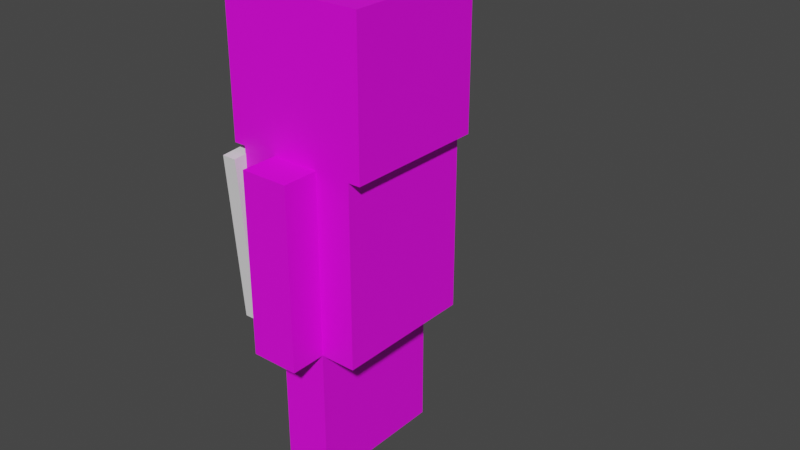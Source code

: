 # Source: Player_0.blend  (saved by Blender 3.5.10; exported with 4.5.12 LTS)
import bpy
from mathutils import Matrix  # noqa: F401  (used for matrix-valued properties, if any)

bpy.ops.wm.read_factory_settings(use_empty=True)
scene = bpy.context.scene
scene.name = 'Scene'

# ---- collections
col_collection = bpy.data.collections.new('Collection'); scene.collection.children.link(col_collection)

# ---- images (referenced by path relative to the original .blend; pixels are not part of the script)
import os
ASSET_DIR = os.environ.get("B2B_ASSET_DIR", "")  # directory of the original .blend (textures are referenced by path, not embedded)
HERE = os.path.dirname(os.path.abspath(__file__))  # packed textures are extracted next to this script under _unpacked/

def load_image(name, relpath, width, height, colorspace="sRGB"):
    """Load a texture the original file referenced (path relative to the .blend, or extracted next to this script)."""
    p = next((c for c in (os.path.join(HERE, relpath), os.path.join(ASSET_DIR, relpath)) if relpath and os.path.exists(c)), "")
    if p:
        img = bpy.data.images.load(p, check_existing=True)
        img.name = name
    else:  # same state as the original file: an image datablock whose file is absent (Cycles renders it pink)
        img = bpy.data.images.new(name, width, height)
        img.source = "FILE"
        img.filepath = "//" + (relpath or name)
    img.colorspace_settings.name = colorspace
    return img
img_player_0_png = load_image('Player_0.png', 'Player_0.png', 1024, 1024, 'sRGB')

# ---- materials (node trees are filled in below, after node groups)
mat_material = bpy.data.materials.new('Material')
mat_material.alpha_threshold = 0.0
mat_material.use_transparent_shadow = False
mat_material.roughness = 0.5
mat_material.line_color = (0.0, 0.0, 0.0, 1.0)

# ---- material node trees
mat_material.use_nodes = True; mat_material.node_tree.nodes.clear()
_N = mat_material.node_tree.nodes; _L = mat_material.node_tree.links
n0 = _N.new('ShaderNodeOutputMaterial'); n0.name = 'Material Output'; n0.location = (300, 300)
n1 = _N.new('ShaderNodeBsdfPrincipled'); n1.name = 'Principled BSDF'; n1.location = (10, 300)
n1.distribution = 'GGX'
n1.subsurface_method = 'RANDOM_WALK_SKIN'
n1.inputs[3].default_value = 1.45
n1.inputs[27].default_value = (0.0, 0.0, 0.0, 1.0)
n1.inputs[28].default_value = 1.0
n2 = _N.new('ShaderNodeTexImage'); n2.name = 'Image Texture'; n2.location = (-368, 118)
n2.image = img_player_0_png
n2.interpolation = 'Closest'
_L.new(n1.outputs[0], n0.inputs[0])
_L.new(n2.outputs[0], n1.inputs[0])
n0.is_active_output = True

# ---- world
world_world = bpy.data.worlds.new('World'); scene.world = world_world
world_world.use_nodes = True; world_world.node_tree.nodes.clear()
_N = world_world.node_tree.nodes; _L = world_world.node_tree.links
n0 = _N.new('ShaderNodeOutputWorld'); n0.name = 'World Output'; n0.location = (300, 300)
n1 = _N.new('ShaderNodeBackground'); n1.name = 'Background'; n1.location = (10, 300)
n1.inputs[0].default_value = (0.05088, 0.05088, 0.05088, 1.0)
_L.new(n1.outputs[0], n0.inputs[0])
n0.is_active_output = True
world_world.color = (0.05088, 0.05088, 0.05088)
world_world.use_sun_shadow = False
world_world.sun_shadow_jitter_overblur = 0.0

# ---- meshes
me_cube = bpy.data.meshes.new('Cube')
me_cube.from_pydata([(0.1667, 0.5, 2.25), (-0.1667, 0.5, 2.25), (-0.1667, -0.5, 2.25), (0.1667, -0.5, 2.25), (0.1667, 0.5, 2.0), (-0.1667, 0.5, 2.0), (-0.1667, -0.5, 2.0), (0.1667, -0.5, 2.0), (0.4167, 0.5, 2.25), (0.4167, -0.5, 2.25), (0.4167, 0.5, 2.0), (0.4167, -0.5, 2.0), (-0.4167, 0.5, 2.25), (-0.4167, -0.5, 2.25), (-0.4167, 0.5, 2.0), (-0.4167, -0.5, 2.0), (0.1667, 0.5, 1.0), (-0.1667, 0.5, 1.0), (-0.1667, -0.5, 1.0), (0.1667, -0.5, 1.0), (0.4167, 0.5, 1.0), (0.4167, -0.5, 1.0), (-0.4167, 0.5, 1.0), (-0.4167, -0.5, 1.0), (-0.1667, 0.0, 2.25), (0.1667, 0.0, 2.25), (0.4167, 0.0, 2.25), (0.4167, 0.0, 2.0), (-0.4167, 0.0, 2.25), (-0.4167, 0.0, 2.0), (-0.1667, 0.0, 1.0), (0.1667, 0.0, 1.0), (0.4167, 0.0, 1.0), (-0.4167, 0.0, 1.0), (0.1667, 0.0, 1.0), (-0.1667, 0.0, 1.0), (-0.1667, -0.1, 2.25), (0.1667, -0.1, 2.25), (0.4167, -0.1, 2.25), (0.4167, -0.1, 2.0), (-0.4167, -0.1, 2.25), (-0.4167, -0.1, 2.0), (-0.1667, -0.1, 1.0), (0.1667, -0.1, 1.0), (0.4167, -0.1, 1.0), (-0.4167, -0.1, 1.0), (-0.1667, 0.1, 2.25), (0.1667, 0.1, 2.25), (0.4167, 0.1, 2.25), (0.4167, 0.1, 2.0), (-0.4167, 0.1, 2.25), (-0.4167, 0.1, 2.0), (-0.1667, 0.1, 1.0), (0.1667, 0.1, 1.0), (0.4167, 0.1, 1.0), (-0.4167, 0.1, 1.0), (0.1667, -0.5, 1.0), (-0.1667, -0.5, 1.0), (0.1667, 0.5, 2.25), (-0.1667, 0.5, 2.25), (-0.1667, -0.5, 2.25), (0.1667, -0.5, 2.25), (0.1667, 0.5, 2.0), (-0.1667, 0.5, 2.0), (-0.1667, -0.5, 2.0), (0.1667, -0.5, 2.0), (-0.1667, -0.75, 2.25), (0.1667, -0.75, 2.25), (-0.1667, -0.75, 2.0), (0.1667, -0.75, 2.0), (0.1667, 0.75, 2.25), (-0.1667, 0.75, 2.25), (0.1667, 0.75, 2.0), (-0.1667, 0.75, 2.0), (0.1667, 0.5, 1.0), (-0.1667, 0.5, 1.0), (-0.1667, -0.5, 1.0), (0.1667, -0.5, 1.0), (-0.1667, -0.75, 1.0), (0.1667, -0.75, 1.0), (0.1667, 0.75, 1.0), (-0.1667, 0.75, 1.0), (-0.5, -0.5, 2.25), (-0.5, -0.5, 3.25), (-0.5, 0.5, 2.25), (-0.5, 0.5, 3.25), (0.5, -0.5, 2.25), (0.5, -0.5, 3.25), (0.5, 0.5, 2.25), (0.5, 0.5, 3.25), (0.1667, 0.5, 2.25), (-0.1667, 0.5, 2.25), (-0.1667, 0.5, 3.25), (0.1667, 0.5, 3.25), (-0.1667, -0.5, 2.25), (0.1667, -0.5, 2.25), (0.1667, -0.5, 3.25), (-0.1667, -0.5, 3.25), (-0.5, 0.0, 2.25), (-0.5, 0.0, 3.25), (0.5, 0.0, 2.25), (0.5, 0.0, 3.25), (0.1667, 0.0, 3.25), (-0.1667, 0.0, 3.25), (-0.1667, 0.0, 2.25), (0.1667, 0.0, 2.25), (-0.5, -0.1, 2.25), (0.5, -0.1, 3.25), (0.1667, -0.1, 3.25), (-0.1667, -0.1, 3.25), (-0.1667, -0.1, 2.25), (0.1667, -0.1, 2.25), (-0.5, -0.1, 3.25), (0.5, -0.1, 2.25), (-0.5, 0.1, 3.25), (0.5, 0.1, 2.25), (-0.5, 0.1, 2.25), (0.5, 0.1, 3.25), (0.1667, 0.1, 3.25), (-0.1667, 0.1, 3.25), (-0.1667, 0.1, 2.25), (0.1667, 0.1, 2.25), (-0.1667, 0.5, 3.5), (-0.1667, -0.5, 3.5), (-0.1667, -0.1, 3.5), (-0.1667, 0.1, 3.5), (0.1667, 0.5, 1.0), (-0.1667, 0.5, 1.0), (-0.1667, 0.0, 1.0), (0.1667, 0.0, 1.0), (0.1667, 0.5, 0.0), (-0.1667, 0.5, 0.0), (-0.1667, 0.0, 0.0), (0.1667, 0.0, 0.0), (-0.1667, 0.1, 1.0), (0.1667, 0.1, 1.0), (-0.1667, 0.1, 0.0), (0.1667, 0.1, 0.0), (-0.1667, -0.5, 0.0), (0.1667, -0.5, 0.0), (-0.1667, 0.0, 0.0), (0.1667, 0.0, 0.0), (-0.1667, 0.0, 0.0), (0.1667, 0.0, 0.0), (-0.1667, -0.1, 1.0), (0.1667, -0.1, 1.0), (-0.1667, -0.1, 0.0), (0.1667, -0.1, 0.0)], [], [(4, 0, 8, 10), (46, 1, 12, 50), (14, 5, 17, 22), (38, 9, 11, 39), (39, 11, 21, 44), (37, 3, 9, 38), (3, 7, 11, 9), (50, 12, 14, 51), (6, 2, 13, 15), (6, 15, 23, 18), (1, 5, 14, 12), (53, 16, 20, 54), (42, 18, 23, 45), (4, 10, 20, 16), (51, 14, 22, 55), (11, 7, 19, 21), (41, 29, 33, 45), (52, 30, 33, 55), (43, 31, 32, 44), (140, 141, 147, 146), (40, 28, 29, 41), (47, 25, 26, 48), (49, 27, 32, 54), (48, 26, 27, 49), (36, 24, 28, 40), (34, 145, 147, 141), (34, 35, 142, 143), (56, 57, 138, 139), (19, 7, 6, 18), (7, 3, 2, 6), (17, 5, 4, 16), (5, 1, 0, 4), (2, 36, 40, 13), (13, 40, 41, 15), (19, 43, 44, 21), (15, 41, 45, 23), (30, 42, 45, 33), (25, 37, 38, 26), (27, 39, 44, 32), (26, 38, 39, 27), (145, 56, 139, 147), (146, 147, 139, 138), (144, 35, 140, 146), (8, 48, 49, 10), (10, 49, 54, 20), (0, 47, 48, 8), (17, 52, 55, 22), (29, 51, 55, 33), (31, 53, 54, 32), (28, 50, 51, 29), (24, 46, 50, 28), (63, 73, 81, 75), (60, 64, 68, 66), (58, 62, 72, 70), (67, 66, 68, 69), (65, 61, 67, 69), (61, 60, 66, 67), (71, 70, 72, 73), (65, 69, 79, 77), (59, 58, 70, 71), (63, 59, 71, 73), (76, 77, 79, 78), (74, 75, 81, 80), (68, 64, 76, 78), (69, 68, 78, 79), (72, 62, 74, 80), (73, 72, 80, 81), (116, 114, 85, 84), (90, 93, 89, 88), (113, 107, 87, 86), (94, 97, 83, 82), (111, 113, 86, 95), (109, 112, 83, 97), (107, 108, 96, 87), (106, 110, 94, 82), (86, 87, 96, 95), (95, 96, 97, 94), (84, 85, 92, 91), (91, 92, 93, 90), (116, 120, 104, 98), (118, 119, 103, 102), (117, 118, 102, 101), (119, 114, 99, 103), (121, 115, 100, 105), (115, 117, 101, 100), (106, 112, 99, 98), (82, 83, 112, 106), (98, 104, 110, 106), (102, 103, 109, 108), (101, 102, 108, 107), (103, 99, 112, 109), (105, 100, 113, 111), (100, 101, 107, 113), (88, 89, 117, 115), (90, 88, 115, 121), (92, 85, 114, 119), (89, 93, 118, 117), (84, 91, 120, 116), (98, 99, 114, 116), (92, 122, 93), (109, 124, 108), (92, 119, 125, 122), (118, 125, 119), (109, 97, 123, 124), (96, 123, 97), (122, 125, 118, 93), (124, 123, 96, 108), (65, 77, 76, 64), (64, 60, 61, 65), (74, 62, 63, 75), (59, 63, 62, 58), (127, 126, 130, 131), (136, 137, 133, 132), (134, 127, 131, 136), (135, 129, 133, 137), (126, 135, 137, 130), (128, 134, 136, 132), (131, 130, 137, 136), (57, 144, 146, 138), (53, 31, 30, 52), (31, 43, 42, 30), (16, 53, 52, 17), (43, 19, 18, 42), (133, 129, 128, 132), (129, 135, 134, 128), (135, 126, 127, 134), (144, 57, 56, 145), (145, 34, 35, 144), (111, 95, 94, 110), (90, 121, 120, 91), (105, 111, 110, 104), (121, 105, 104, 120)])
_uv = me_cube.uv_layers.new(name='UVMap')
_uv.uv.foreach_set('vector', [0.531, 0.5998, 0.531, 0.6663, 0.4856, 0.6663, 0.4856, 0.5998, 0.484, 0.8184, 0.484, 0.9034, 0.4308, 0.9034, 0.4308, 0.8184, 0.637, 0.5998, 0.5916, 0.5998, 0.5916, 0.3337, 0.637, 0.3337, 0.06679, 0.6712, 0.0002962, 0.6712, 0.0002962, 0.6029, 0.06679, 0.6029, 0.06679, 0.6029, 0.0002962, 0.6029, 0.0002962, 0.3298, 0.06679, 0.3298, 0.486, 0.9034, 0.486, 0.8184, 0.5391, 0.8184, 0.5391, 0.9034, 0.4405, 0.6664, 0.4405, 0.5998, 0.4865, 0.5998, 0.4865, 0.6664, 0.2334, 0.6661, 0.1668, 0.6661, 0.1668, 0.5997, 0.2334, 0.5997, 0.3792, 0.5998, 0.3792, 0.6664, 0.3331, 0.6664, 0.3331, 0.5998, 0.3792, 0.5998, 0.3331, 0.5998, 0.3331, 0.3336, 0.3792, 0.3336, 0.5916, 0.6663, 0.5916, 0.5998, 0.637, 0.5998, 0.637, 0.6663, 0.6102, 0.2433, 0.68, 0.2433, 0.68, 0.2924, 0.6102, 0.2924, 0.5752, 0.1779, 0.5054, 0.1779, 0.5054, 0.1289, 0.5752, 0.1289, 0.531, 0.5998, 0.4856, 0.5998, 0.4856, 0.3337, 0.531, 0.3337, 0.2334, 0.5997, 0.1668, 0.5997, 0.1668, 0.3339, 0.2334, 0.3339, 0.4865, 0.5998, 0.4405, 0.5998, 0.4405, 0.3336, 0.4865, 0.3336, 0.2666, 0.5997, 0.25, 0.5997, 0.25, 0.3339, 0.2666, 0.3339, 0.6102, 0.1779, 0.5927, 0.1779, 0.5927, 0.1289, 0.6102, 0.1289, 0.5752, 0.2433, 0.5927, 0.2433, 0.5927, 0.2924, 0.5752, 0.2924, 0.6257, 0.293, 0.6257, 0.3339, 0.6135, 0.3339, 0.6135, 0.293, 0.2666, 0.6661, 0.25, 0.6661, 0.25, 0.5997, 0.2666, 0.5997, 0.8749, 0.999, 0.8536, 0.999, 0.8536, 0.9459, 0.8749, 0.9459, 0.1, 0.6029, 0.08341, 0.6029, 0.08341, 0.3298, 0.1, 0.3298, 0.1, 0.6712, 0.08341, 0.6712, 0.08341, 0.6029, 0.1, 0.6029, 0.05611, 0.9459, 0.07736, 0.9459, 0.07736, 0.999, 0.05611, 0.999, 0.3794, 0.3332, 0.3542, 0.3332, 0.3542, 0.00114, 0.3794, 0.00114, 0.7672, 0.6666, 0.8357, 0.6666, 0.8357, 0.3354, 0.7672, 0.3354, 0.8973, 0.6662, 0.8346, 0.6662, 0.8346, 0.3361, 0.8973, 0.3361, 0.4405, 0.3336, 0.4405, 0.5998, 0.3792, 0.5998, 0.3792, 0.3336, 0.4405, 0.5998, 0.4405, 0.6664, 0.3792, 0.6664, 0.3792, 0.5998, 0.5916, 0.3337, 0.5916, 0.5998, 0.531, 0.5998, 0.531, 0.3337, 0.5916, 0.5998, 0.5916, 0.6663, 0.531, 0.6663, 0.531, 0.5998, 0.0009972, 0.9439, 0.0009972, 0.8589, 0.05412, 0.8589, 0.05412, 0.9439, 0.3332, 0.6661, 0.2666, 0.6661, 0.2666, 0.5997, 0.3332, 0.5997, 0.5054, 0.2433, 0.5752, 0.2433, 0.5752, 0.2924, 0.5054, 0.2924, 0.3332, 0.5997, 0.2666, 0.5997, 0.2666, 0.3339, 0.3332, 0.3339, 0.5927, 0.1779, 0.5752, 0.1779, 0.5752, 0.1289, 0.5927, 0.1289, 0.8516, 0.999, 0.8304, 0.999, 0.8304, 0.9459, 0.8516, 0.9459, 0.08341, 0.6029, 0.06679, 0.6029, 0.06679, 0.3298, 0.08341, 0.3298, 0.08341, 0.6712, 0.06679, 0.6712, 0.06679, 0.6029, 0.08341, 0.6029, 0.3542, 0.3332, 0.2535, 0.3332, 0.2535, 0.00114, 0.3542, 0.00114, 0.6135, 0.293, 0.6135, 0.3339, 0.5643, 0.3339, 0.5643, 0.293, 0.4044, 0.3322, 0.3793, 0.3322, 0.3793, 0.001835, 0.4044, 0.001835, 0.1665, 0.6712, 0.1, 0.6712, 0.1, 0.6029, 0.1665, 0.6029, 0.1665, 0.6029, 0.1, 0.6029, 0.1, 0.3298, 0.1665, 0.3298, 0.5411, 0.9034, 0.5411, 0.8184, 0.5942, 0.8184, 0.5942, 0.9034, 0.68, 0.1779, 0.6102, 0.1779, 0.6102, 0.1289, 0.68, 0.1289, 0.25, 0.5997, 0.2334, 0.5997, 0.2334, 0.3339, 0.25, 0.3339, 0.5927, 0.2433, 0.6102, 0.2433, 0.6102, 0.2924, 0.5927, 0.2924, 0.25, 0.6661, 0.2334, 0.6661, 0.2334, 0.5997, 0.25, 0.5997, 0.07935, 0.9459, 0.1006, 0.9459, 0.1006, 0.999, 0.07935, 0.999, 0.7333, 0.8798, 0.7333, 0.8383, 0.9989, 0.8383, 0.9989, 0.8798, 0.3338, 0.6731, 0.4, 0.6731, 0.4, 0.711, 0.3338, 0.711, 0.6656, 0.9594, 0.7323, 0.9594, 0.7323, 0.9986, 0.6656, 0.9986, 0.3337, 0.7532, 0.3337, 0.7154, 0.4004, 0.7154, 0.4004, 0.7532, 0.4008, 0.8335, 0.3341, 0.8335, 0.3341, 0.7919, 0.4008, 0.7919, 0.8046, 0.8377, 0.758, 0.8377, 0.758, 0.794, 0.8046, 0.794, 0.6677, 0.9609, 0.6677, 0.9195, 0.7337, 0.9195, 0.7337, 0.9609, 0.4008, 0.8335, 0.4008, 0.7919, 0.6677, 0.7919, 0.6677, 0.8335, 0.8031, 0.7937, 0.8482, 0.7937, 0.8482, 0.8388, 0.8031, 0.8388, 0.7333, 0.8798, 0.6668, 0.8798, 0.6668, 0.8383, 0.7333, 0.8383, 0.7123, 0.7946, 0.7574, 0.7946, 0.7574, 0.8383, 0.7123, 0.8383, 0.6675, 0.7935, 0.7134, 0.7935, 0.7134, 0.8381, 0.6675, 0.8381, 0.4, 0.711, 0.4, 0.6731, 0.6649, 0.6731, 0.6649, 0.711, 0.4004, 0.7532, 0.4004, 0.7154, 0.6673, 0.7154, 0.6673, 0.7532, 0.7323, 0.9986, 0.7323, 0.9594, 0.9989, 0.9594, 0.9989, 0.9986, 0.7337, 0.9609, 0.7337, 0.9195, 0.9975, 0.9195, 0.9975, 0.9609, 0.4001, 0.8339, 0.4001, 0.9999, 0.3337, 0.9999, 0.3337, 0.8339, 0.2239, 0.8332, 0.2239, 0.9998, 0.1683, 0.9998, 0.1683, 0.8332, 0.06725, 0.8338, 0.06725, 0.9988, 0.00125, 0.9988, 0.00125, 0.8338, 0.5567, 0.8346, 0.5567, 1.0, 0.5015, 1.0, 0.5015, 0.8346, 0.2215, 0.7333, 0.1659, 0.7333, 0.1659, 0.6667, 0.2215, 0.6667, 0.06801, 0.7776, 0.06705, 0.8326, 0.001021, 0.8314, 0.001982, 0.7764, 0.06993, 0.6675, 0.06897, 0.7225, 0.002942, 0.7214, 0.003903, 0.6664, 0.3326, 0.7333, 0.2771, 0.7333, 0.2771, 0.6667, 0.3326, 0.6667, 0.667, 0.8346, 0.667, 1.0, 0.6119, 1.0, 0.6119, 0.8346, 0.6119, 0.8346, 0.6119, 1.0, 0.5567, 1.0, 0.5567, 0.8346, 0.335, 0.8332, 0.335, 0.9998, 0.2794, 0.9998, 0.2794, 0.8332, 0.2794, 0.8332, 0.2794, 0.9998, 0.2239, 0.9998, 0.2239, 0.8332, 0.3326, 0.7667, 0.2771, 0.7667, 0.2771, 0.75, 0.3326, 0.75, 0.102, 0.7231, 0.101, 0.7781, 0.08452, 0.7779, 0.08548, 0.7228, 0.1029, 0.6681, 0.102, 0.7231, 0.08548, 0.7228, 0.08644, 0.6678, 0.101, 0.7781, 0.1001, 0.8332, 0.08356, 0.8329, 0.08452, 0.7779, 0.2215, 0.7667, 0.1659, 0.7667, 0.1659, 0.75, 0.2215, 0.75, 0.1003, 0.8338, 0.1003, 0.9988, 0.08375, 0.9988, 0.08375, 0.8338, 0.4333, 0.8339, 0.4333, 0.9999, 0.4167, 0.9999, 0.4167, 0.8339, 0.4997, 0.8339, 0.4997, 0.9999, 0.4333, 0.9999, 0.4333, 0.8339, 0.3326, 0.75, 0.2771, 0.75, 0.2771, 0.7333, 0.3326, 0.7333, 0.08548, 0.7228, 0.08452, 0.7779, 0.06801, 0.7776, 0.06897, 0.7225, 0.08644, 0.6678, 0.08548, 0.7228, 0.06897, 0.7225, 0.06993, 0.6675, 0.08452, 0.7779, 0.08356, 0.8329, 0.06705, 0.8326, 0.06801, 0.7776, 0.2215, 0.75, 0.1659, 0.75, 0.1659, 0.7333, 0.2215, 0.7333, 0.08375, 0.8338, 0.08375, 0.9988, 0.06725, 0.9988, 0.06725, 0.8338, 0.1663, 0.8338, 0.1663, 0.9988, 0.1003, 0.9988, 0.1003, 0.8338, 0.2215, 0.8334, 0.1659, 0.8334, 0.1659, 0.7667, 0.2215, 0.7667, 0.1671, 0.7793, 0.1661, 0.8343, 0.1001, 0.8332, 0.101, 0.7781, 0.169, 0.6692, 0.168, 0.7243, 0.102, 0.7231, 0.1029, 0.6681, 0.3326, 0.8334, 0.2771, 0.8334, 0.2771, 0.7667, 0.3326, 0.7667, 0.4167, 0.8339, 0.4167, 0.9999, 0.4001, 0.9999, 0.4001, 0.8339, 0.7389, 0.6831, 0.7389, 0.7402, 0.8074, 0.6831, 0.7392, 0.7384, 0.7397, 0.7936, 0.8073, 0.7384, 0.8541, 0.7927, 0.9114, 0.7927, 0.9114, 0.8394, 0.8541, 0.8394, 0.7373, 0.6828, 0.6686, 0.7399, 0.6686, 0.6832, 0.8537, 0.7479, 0.9102, 0.7479, 0.9102, 0.7928, 0.8537, 0.7928, 0.7373, 0.7395, 0.6677, 0.7957, 0.6677, 0.7393, 0.9996, 0.8384, 0.9552, 0.8384, 0.9552, 0.7486, 0.9996, 0.7486, 0.9542, 0.8393, 0.9093, 0.8393, 0.9093, 0.748, 0.9542, 0.748, 0.3346, 0.7525, 0.6668, 0.7525, 0.6668, 0.7949, 0.3346, 0.7949, 0.5997, 0.7754, 0.5997, 0.7754, 0.5997, 0.7754, 0.5997, 0.7754, 0.6661, 0.8789, 0.999, 0.8789, 0.999, 0.9214, 0.6661, 0.9214, 0.9358, 0.8992, 0.9358, 0.8992, 0.9358, 0.8992, 0.9358, 0.8992, 0.7025, 0.6647, 0.6368, 0.6647, 0.6368, 0.3365, 0.7025, 0.3365, 0.517, 0.2924, 0.517, 0.3347, 0.5043, 0.3347, 0.5043, 0.2924, 0.2274, 0.3333, 0.1259, 0.3333, 0.1259, 0.001179, 0.2274, 0.001179, 0.02947, 0.3311, 0.004554, 0.3311, 0.004554, 0.001868, 0.02947, 0.001868, 0.1291, 0.3311, 0.02947, 0.3311, 0.02947, 0.001868, 0.1291, 0.001868, 0.2528, 0.3333, 0.2274, 0.3333, 0.2274, 0.001179, 0.2528, 0.001179, 0.5677, 0.2924, 0.5677, 0.3347, 0.517, 0.3347, 0.517, 0.2924, 0.5048, 0.3322, 0.4044, 0.3322, 0.4044, 0.001835, 0.5048, 0.001835, 0.6102, 0.2433, 0.5927, 0.2433, 0.5927, 0.1779, 0.6102, 0.1779, 0.5927, 0.2433, 0.5752, 0.2433, 0.5752, 0.1779, 0.5927, 0.1779, 0.68, 0.2433, 0.6102, 0.2433, 0.6102, 0.1779, 0.68, 0.1779, 0.5752, 0.2433, 0.5054, 0.2433, 0.5054, 0.1779, 0.5752, 0.1779, 0.7672, 0.3351, 0.7672, 0.666, 0.7023, 0.666, 0.7023, 0.3351, 0.9446, 0.6444, 0.9658, 0.6444, 0.9658, 0.7152, 0.9446, 0.7152, 0.851, 0.6983, 0.851, 0.6983, 0.851, 0.6983, 0.851, 0.6983, 0.7201, 0.7739, 0.7201, 0.7739, 0.7201, 0.7739, 0.7201, 0.7739, 0.9466, 0.5265, 0.9678, 0.5265, 0.9678, 0.5973, 0.9466, 0.5973, 0.2215, 0.7333, 0.2215, 0.6667, 0.2771, 0.6667, 0.2771, 0.7333, 0.2215, 0.8334, 0.2215, 0.7667, 0.2771, 0.7667, 0.2771, 0.8334, 0.2215, 0.75, 0.2215, 0.7333, 0.2771, 0.7333, 0.2771, 0.75, 0.2215, 0.7667, 0.2215, 0.75, 0.2771, 0.75, 0.2771, 0.7667])
_ca = me_cube.color_attributes.new('Col', 'BYTE_COLOR', 'CORNER')
_ca.data.foreach_set('color', [1.0, 1.0, 1.0, 1.0, 1.0, 1.0, 1.0, 1.0, 1.0, 1.0, 1.0, 1.0, 1.0, 1.0, 1.0, 1.0, 1.0, 1.0, 1.0, 1.0, 1.0, 1.0, 1.0, 1.0, 1.0, 1.0, 1.0, 1.0, 1.0, 1.0, 1.0, 1.0, 1.0, 1.0, 1.0, 1.0, 1.0, 1.0, 1.0, 1.0, 1.0, 1.0, 1.0, 1.0, 1.0, 1.0, 1.0, 1.0, 1.0, 1.0, 1.0, 1.0, 1.0, 1.0, 1.0, 1.0, 1.0, 1.0, 1.0, 1.0, 1.0, 1.0, 1.0, 1.0, 1.0, 1.0, 1.0, 1.0, 1.0, 1.0, 1.0, 1.0, 1.0, 1.0, 1.0, 1.0, 1.0, 1.0, 1.0, 1.0, 1.0, 1.0, 1.0, 1.0, 1.0, 1.0, 1.0, 1.0, 1.0, 1.0, 1.0, 1.0, 1.0, 1.0, 1.0, 1.0, 1.0, 1.0, 1.0, 1.0, 1.0, 1.0, 1.0, 1.0, 1.0, 1.0, 1.0, 1.0, 1.0, 1.0, 1.0, 1.0, 1.0, 1.0, 1.0, 1.0, 1.0, 1.0, 1.0, 1.0, 1.0, 1.0, 1.0, 1.0, 1.0, 1.0, 1.0, 1.0, 1.0, 1.0, 1.0, 1.0, 1.0, 1.0, 1.0, 1.0, 1.0, 1.0, 1.0, 1.0, 1.0, 1.0, 1.0, 1.0, 1.0, 1.0, 1.0, 1.0, 1.0, 1.0, 1.0, 1.0, 1.0, 1.0, 1.0, 1.0, 1.0, 1.0, 1.0, 1.0, 1.0, 1.0, 1.0, 1.0, 1.0, 1.0, 1.0, 1.0, 1.0, 1.0, 1.0, 1.0, 1.0, 1.0, 1.0, 1.0, 1.0, 1.0, 1.0, 1.0, 1.0, 1.0, 1.0, 1.0, 1.0, 1.0, 1.0, 1.0, 1.0, 1.0, 1.0, 1.0, 1.0, 1.0, 1.0, 1.0, 1.0, 1.0, 1.0, 1.0, 1.0, 1.0, 1.0, 1.0, 1.0, 1.0, 1.0, 1.0, 1.0, 1.0, 1.0, 1.0, 1.0, 1.0, 1.0, 1.0, 1.0, 1.0, 1.0, 1.0, 1.0, 1.0, 1.0, 1.0, 1.0, 1.0, 1.0, 1.0, 1.0, 1.0, 1.0, 1.0, 1.0, 1.0, 1.0, 1.0, 1.0, 1.0, 1.0, 1.0, 1.0, 1.0, 1.0, 1.0, 1.0, 1.0, 1.0, 1.0, 1.0, 1.0, 1.0, 1.0, 1.0, 1.0, 1.0, 1.0, 1.0, 1.0, 1.0, 1.0, 1.0, 1.0, 1.0, 1.0, 1.0, 1.0, 1.0, 1.0, 1.0, 1.0, 1.0, 1.0, 1.0, 1.0, 1.0, 1.0, 1.0, 1.0, 1.0, 1.0, 1.0, 1.0, 1.0, 1.0, 1.0, 1.0, 1.0, 1.0, 1.0, 1.0, 1.0, 1.0, 1.0, 1.0, 1.0, 1.0, 1.0, 1.0, 1.0, 1.0, 1.0, 1.0, 1.0, 1.0, 1.0, 1.0, 1.0, 1.0, 1.0, 1.0, 1.0, 1.0, 1.0, 1.0, 1.0, 1.0, 1.0, 1.0, 1.0, 1.0, 1.0, 1.0, 1.0, 1.0, 1.0, 1.0, 1.0, 1.0, 1.0, 1.0, 1.0, 1.0, 1.0, 1.0, 1.0, 1.0, 1.0, 1.0, 1.0, 1.0, 1.0, 1.0, 1.0, 1.0, 1.0, 1.0, 1.0, 1.0, 1.0, 1.0, 1.0, 1.0, 1.0, 1.0, 1.0, 1.0, 1.0, 1.0, 1.0, 1.0, 1.0, 1.0, 1.0, 1.0, 1.0, 1.0, 1.0, 1.0, 1.0, 1.0, 1.0, 1.0, 1.0, 1.0, 1.0, 1.0, 1.0, 1.0, 1.0, 1.0, 1.0, 1.0, 1.0, 1.0, 1.0, 1.0, 1.0, 1.0, 1.0, 1.0, 1.0, 1.0, 1.0, 1.0, 1.0, 1.0, 1.0, 1.0, 1.0, 1.0, 1.0, 1.0, 1.0, 1.0, 1.0, 1.0, 1.0, 1.0, 1.0, 1.0, 1.0, 1.0, 1.0, 1.0, 1.0, 1.0, 1.0, 1.0, 1.0, 1.0, 1.0, 1.0, 1.0, 1.0, 1.0, 1.0, 1.0, 1.0, 1.0, 1.0, 1.0, 1.0, 1.0, 1.0, 1.0, 1.0, 1.0, 1.0, 1.0, 1.0, 1.0, 1.0, 1.0, 1.0, 1.0, 1.0, 1.0, 1.0, 1.0, 1.0, 1.0, 1.0, 1.0, 1.0, 1.0, 1.0, 1.0, 1.0, 1.0, 1.0, 1.0, 1.0, 1.0, 1.0, 1.0, 1.0, 1.0, 1.0, 1.0, 1.0, 1.0, 1.0, 1.0, 1.0, 1.0, 1.0, 1.0, 1.0, 1.0, 1.0, 1.0, 1.0, 1.0, 1.0, 1.0, 1.0, 1.0, 1.0, 1.0, 1.0, 1.0, 1.0, 1.0, 1.0, 1.0, 1.0, 1.0, 1.0, 1.0, 1.0, 1.0, 1.0, 1.0, 1.0, 1.0, 1.0, 1.0, 1.0, 1.0, 1.0, 1.0, 1.0, 1.0, 1.0, 1.0, 1.0, 1.0, 1.0, 1.0, 1.0, 1.0, 1.0, 1.0, 1.0, 1.0, 1.0, 1.0, 1.0, 1.0, 1.0, 1.0, 1.0, 1.0, 1.0, 1.0, 1.0, 1.0, 1.0, 1.0, 1.0, 1.0, 1.0, 1.0, 1.0, 1.0, 1.0, 1.0, 1.0, 1.0, 1.0, 1.0, 1.0, 1.0, 1.0, 1.0, 1.0, 1.0, 1.0, 1.0, 1.0, 1.0, 1.0, 1.0, 1.0, 1.0, 1.0, 1.0, 1.0, 1.0, 1.0, 1.0, 1.0, 1.0, 1.0, 1.0, 1.0, 1.0, 1.0, 1.0, 1.0, 1.0, 1.0, 1.0, 1.0, 1.0, 1.0, 1.0, 1.0, 1.0, 1.0, 1.0, 1.0, 1.0, 1.0, 1.0, 1.0, 1.0, 1.0, 1.0, 1.0, 1.0, 1.0, 1.0, 1.0, 1.0, 1.0, 1.0, 1.0, 1.0, 1.0, 1.0, 1.0, 1.0, 1.0, 1.0, 1.0, 1.0, 1.0, 1.0, 1.0, 1.0, 1.0, 1.0, 1.0, 1.0, 1.0, 1.0, 1.0, 1.0, 1.0, 1.0, 1.0, 1.0, 1.0, 1.0, 1.0, 1.0, 1.0, 1.0, 1.0, 1.0, 1.0, 1.0, 1.0, 1.0, 1.0, 1.0, 1.0, 1.0, 1.0, 1.0, 1.0, 1.0, 1.0, 1.0, 1.0, 1.0, 1.0, 1.0, 1.0, 1.0, 1.0, 1.0, 1.0, 1.0, 1.0, 1.0, 1.0, 1.0, 1.0, 1.0, 1.0, 1.0, 1.0, 1.0, 1.0, 1.0, 1.0, 1.0, 1.0, 1.0, 1.0, 1.0, 1.0, 1.0, 1.0, 1.0, 1.0, 1.0, 1.0, 1.0, 1.0, 1.0, 1.0, 1.0, 1.0, 1.0, 1.0, 1.0, 1.0, 1.0, 1.0, 1.0, 1.0, 1.0, 1.0, 1.0, 1.0, 1.0, 1.0, 1.0, 1.0, 1.0, 1.0, 1.0, 1.0, 1.0, 1.0, 1.0, 1.0, 1.0, 1.0, 1.0, 1.0, 1.0, 1.0, 1.0, 1.0, 1.0, 1.0, 1.0, 1.0, 1.0, 1.0, 1.0, 1.0, 1.0, 1.0, 1.0, 1.0, 1.0, 1.0, 1.0, 1.0, 1.0, 1.0, 1.0, 1.0, 1.0, 1.0, 1.0, 1.0, 1.0, 1.0, 1.0, 1.0, 1.0, 1.0, 1.0, 1.0, 1.0, 1.0, 1.0, 1.0, 1.0, 1.0, 1.0, 1.0, 1.0, 1.0, 1.0, 1.0, 1.0, 1.0, 1.0, 1.0, 1.0, 1.0, 1.0, 1.0, 1.0, 1.0, 1.0, 1.0, 1.0, 1.0, 1.0, 1.0, 1.0, 1.0, 1.0, 1.0, 1.0, 1.0, 1.0, 1.0, 1.0, 1.0, 1.0, 1.0, 1.0, 1.0, 1.0, 1.0, 1.0, 1.0, 1.0, 1.0, 1.0, 1.0, 1.0, 1.0, 1.0, 1.0, 1.0, 1.0, 1.0, 1.0, 1.0, 1.0, 1.0, 1.0, 1.0, 1.0, 1.0, 1.0, 1.0, 1.0, 1.0, 1.0, 1.0, 1.0, 1.0, 1.0, 1.0, 1.0, 1.0, 1.0, 1.0, 1.0, 1.0, 1.0, 1.0, 1.0, 1.0, 1.0, 1.0, 1.0, 1.0, 1.0, 1.0, 1.0, 1.0, 1.0, 1.0, 1.0, 1.0, 1.0, 1.0, 1.0, 1.0, 1.0, 1.0, 1.0, 1.0, 1.0, 1.0, 1.0, 1.0, 1.0, 1.0, 1.0, 1.0, 1.0, 1.0, 1.0, 1.0, 1.0, 1.0, 1.0, 1.0, 1.0, 1.0, 1.0, 1.0, 1.0, 1.0, 1.0, 1.0, 1.0, 1.0, 1.0, 1.0, 1.0, 1.0, 1.0, 1.0, 1.0, 1.0, 1.0, 1.0, 1.0, 1.0, 1.0, 1.0, 1.0, 1.0, 1.0, 1.0, 1.0, 1.0, 1.0, 1.0, 1.0, 1.0, 1.0, 1.0, 1.0, 1.0, 1.0, 1.0, 1.0, 1.0, 1.0, 1.0, 1.0, 1.0, 1.0, 1.0, 1.0, 1.0, 1.0, 1.0, 1.0, 1.0, 1.0, 1.0, 1.0, 1.0, 1.0, 1.0, 1.0, 1.0, 1.0, 1.0, 1.0, 1.0, 1.0, 1.0, 1.0, 1.0, 1.0, 1.0, 1.0, 1.0, 1.0, 1.0, 1.0, 1.0, 1.0, 1.0, 1.0, 1.0, 1.0, 1.0, 1.0, 1.0, 1.0, 1.0, 1.0, 1.0, 1.0, 1.0, 1.0, 1.0, 1.0, 1.0, 1.0, 1.0, 1.0, 1.0, 1.0, 1.0, 1.0, 1.0, 1.0, 1.0, 1.0, 1.0, 1.0, 1.0, 1.0, 1.0, 1.0, 1.0, 1.0, 1.0, 1.0, 1.0, 1.0, 1.0, 1.0, 1.0, 1.0, 1.0, 1.0, 1.0, 1.0, 1.0, 1.0, 1.0, 1.0, 1.0, 1.0, 1.0, 1.0, 1.0, 1.0, 1.0, 1.0, 1.0, 1.0, 1.0, 1.0, 1.0, 1.0, 1.0, 1.0, 1.0, 1.0, 1.0, 1.0, 1.0, 1.0, 1.0, 1.0, 1.0, 1.0, 1.0, 1.0, 1.0, 1.0, 1.0, 1.0, 1.0, 1.0, 1.0, 1.0, 1.0, 1.0, 1.0, 1.0, 1.0, 1.0, 1.0, 1.0, 1.0, 1.0, 1.0, 1.0, 1.0, 1.0, 1.0, 1.0, 1.0, 1.0, 1.0, 1.0, 1.0, 1.0, 1.0, 1.0, 1.0, 1.0, 1.0, 1.0, 1.0, 1.0, 1.0, 1.0, 1.0, 1.0, 1.0, 1.0, 1.0, 1.0, 1.0, 1.0, 1.0, 1.0, 1.0, 1.0, 1.0, 1.0, 1.0, 1.0, 1.0, 1.0, 1.0, 1.0, 1.0, 1.0, 1.0, 1.0, 1.0, 1.0, 1.0, 1.0, 1.0, 1.0, 1.0, 1.0, 1.0, 1.0, 1.0, 1.0, 1.0, 1.0, 1.0, 1.0, 1.0, 1.0, 1.0, 1.0, 1.0, 1.0, 1.0, 1.0, 1.0, 1.0, 1.0, 1.0, 1.0, 1.0, 1.0, 1.0, 1.0, 1.0, 1.0, 1.0, 1.0, 1.0, 1.0, 1.0, 1.0, 1.0, 1.0, 1.0, 1.0, 1.0, 1.0, 1.0, 1.0, 1.0, 1.0, 1.0, 1.0, 1.0, 1.0, 1.0, 1.0, 1.0, 1.0, 1.0, 1.0, 1.0, 1.0, 1.0, 1.0, 1.0, 1.0, 1.0, 1.0, 1.0, 1.0, 1.0, 1.0, 1.0, 1.0, 1.0, 1.0, 1.0, 1.0, 1.0, 1.0, 1.0, 1.0, 1.0, 1.0, 1.0, 1.0, 1.0, 1.0, 1.0, 1.0, 1.0, 1.0, 1.0, 1.0, 1.0, 1.0, 1.0, 1.0, 1.0, 1.0, 1.0, 1.0, 1.0, 1.0, 1.0, 1.0, 1.0, 1.0, 1.0, 1.0, 1.0, 1.0, 1.0, 1.0, 1.0, 1.0, 1.0, 1.0, 1.0, 1.0, 1.0, 1.0, 1.0, 1.0, 1.0, 1.0, 1.0, 1.0, 1.0, 1.0, 1.0, 1.0, 1.0, 1.0, 1.0, 1.0, 1.0, 1.0, 1.0, 1.0, 1.0, 1.0, 1.0, 1.0, 1.0, 1.0, 1.0, 1.0, 1.0, 1.0, 1.0, 1.0, 1.0, 1.0, 1.0, 1.0, 1.0, 1.0, 1.0, 1.0, 1.0, 1.0, 1.0, 1.0, 1.0, 1.0, 1.0, 1.0, 1.0, 1.0, 1.0, 1.0, 1.0, 1.0, 1.0, 1.0, 1.0, 1.0, 1.0, 1.0, 1.0, 1.0, 1.0, 1.0, 1.0, 1.0, 1.0, 1.0, 1.0, 1.0, 1.0, 1.0, 1.0, 1.0, 1.0, 1.0, 1.0, 1.0, 1.0, 1.0, 1.0, 1.0, 1.0, 1.0, 1.0, 1.0, 1.0, 1.0, 1.0, 1.0, 1.0, 1.0, 1.0, 1.0, 1.0, 1.0, 1.0, 1.0, 1.0, 1.0, 1.0, 1.0, 1.0, 1.0, 1.0, 1.0, 1.0, 1.0, 1.0, 1.0, 1.0, 1.0, 1.0, 1.0, 1.0, 1.0, 1.0, 1.0, 1.0, 1.0, 1.0, 1.0, 1.0, 1.0, 1.0, 1.0, 1.0, 1.0, 1.0, 1.0, 1.0, 1.0, 1.0, 1.0, 1.0, 1.0, 1.0, 1.0, 1.0, 1.0, 1.0, 1.0, 1.0, 1.0, 1.0, 1.0, 1.0, 1.0, 1.0, 1.0, 1.0, 1.0, 1.0, 1.0, 1.0, 1.0, 1.0, 1.0, 1.0, 1.0, 1.0, 1.0, 1.0, 1.0, 1.0, 1.0, 1.0, 1.0, 1.0, 1.0, 1.0, 1.0, 1.0, 1.0, 1.0, 1.0, 1.0, 1.0, 1.0, 1.0, 1.0, 1.0, 1.0, 1.0, 1.0, 1.0, 1.0, 1.0, 1.0, 1.0, 1.0, 1.0, 1.0, 1.0, 1.0, 1.0, 1.0, 1.0, 1.0, 1.0, 1.0, 1.0, 1.0, 1.0, 1.0, 1.0, 1.0, 1.0, 1.0, 1.0, 1.0, 1.0, 1.0, 1.0, 1.0, 1.0, 1.0, 1.0, 1.0, 1.0, 1.0, 1.0, 1.0, 1.0, 1.0, 1.0, 1.0, 1.0, 1.0, 1.0, 1.0, 1.0, 1.0, 1.0, 1.0, 1.0, 1.0, 1.0, 1.0, 1.0, 1.0, 1.0, 1.0, 1.0, 1.0, 1.0, 1.0, 1.0, 1.0, 1.0, 1.0, 1.0, 1.0, 1.0, 1.0, 1.0, 1.0, 1.0, 1.0, 1.0, 1.0, 1.0, 1.0, 1.0, 1.0, 1.0, 1.0, 1.0, 1.0, 1.0, 1.0, 1.0, 1.0, 1.0, 1.0, 1.0, 1.0, 1.0, 1.0, 1.0, 1.0, 1.0, 1.0, 1.0, 1.0, 1.0, 1.0, 1.0, 1.0, 1.0, 1.0, 1.0, 1.0, 1.0, 1.0, 1.0, 1.0, 1.0, 1.0, 1.0, 1.0, 1.0, 1.0, 1.0, 1.0, 1.0, 1.0, 1.0, 1.0, 1.0, 1.0, 1.0, 1.0, 1.0, 1.0, 1.0, 1.0, 1.0, 1.0, 1.0, 1.0, 1.0, 1.0, 1.0, 1.0, 1.0, 1.0, 1.0, 1.0, 1.0, 1.0, 1.0, 1.0, 1.0, 1.0, 1.0, 1.0, 1.0, 1.0, 1.0, 1.0, 1.0, 1.0, 1.0, 1.0, 1.0, 1.0, 1.0, 1.0, 1.0, 1.0, 1.0, 1.0, 1.0, 1.0, 1.0, 1.0, 1.0, 1.0, 1.0, 1.0, 1.0, 1.0, 1.0, 1.0, 1.0, 1.0, 1.0, 1.0, 1.0, 1.0, 1.0, 1.0, 1.0, 1.0, 1.0, 1.0, 1.0, 1.0, 1.0, 1.0, 1.0, 1.0, 1.0, 1.0, 1.0, 1.0, 1.0, 1.0, 1.0, 1.0, 1.0, 1.0, 1.0, 1.0, 1.0, 1.0, 1.0, 1.0, 1.0, 1.0, 1.0, 1.0, 1.0, 1.0, 1.0, 1.0, 1.0, 1.0, 1.0, 1.0, 1.0, 1.0, 1.0, 1.0, 1.0, 1.0, 1.0, 1.0, 1.0, 1.0, 1.0, 1.0, 1.0, 1.0, 1.0, 1.0, 1.0, 1.0, 1.0, 1.0, 1.0, 1.0, 1.0, 1.0, 1.0, 1.0, 1.0, 1.0, 1.0, 1.0, 1.0, 1.0, 1.0, 1.0, 1.0, 1.0, 1.0, 1.0, 1.0, 1.0, 1.0, 1.0, 1.0, 1.0, 1.0, 1.0, 1.0, 1.0, 1.0, 1.0, 1.0, 1.0, 1.0, 1.0, 1.0, 1.0, 1.0, 1.0, 1.0, 1.0, 1.0, 1.0, 1.0, 1.0, 1.0, 1.0, 1.0, 1.0, 1.0, 1.0, 1.0, 1.0, 1.0, 1.0, 1.0, 1.0, 1.0, 1.0, 1.0, 1.0, 1.0, 1.0, 1.0, 1.0, 1.0, 1.0, 1.0, 1.0, 1.0, 1.0, 1.0, 1.0, 1.0, 1.0, 1.0, 1.0, 1.0, 1.0, 1.0, 1.0, 1.0, 1.0, 1.0, 1.0, 1.0, 1.0, 1.0, 1.0, 1.0, 1.0, 1.0, 1.0, 1.0, 1.0, 1.0, 1.0, 1.0, 1.0, 1.0, 1.0, 1.0, 1.0, 1.0, 1.0, 1.0, 1.0, 1.0, 1.0, 1.0, 1.0, 1.0, 1.0, 1.0, 1.0, 1.0, 1.0, 1.0, 1.0, 1.0, 1.0, 1.0, 1.0, 1.0, 1.0, 1.0, 1.0, 1.0, 1.0, 1.0, 1.0, 1.0, 1.0, 1.0, 1.0, 1.0, 1.0, 1.0, 1.0, 1.0, 1.0, 1.0, 1.0, 1.0, 1.0, 1.0, 1.0, 1.0, 1.0, 1.0, 1.0, 1.0, 1.0, 1.0, 1.0, 1.0, 1.0, 1.0, 1.0, 1.0, 1.0, 1.0, 1.0, 1.0, 1.0, 1.0, 1.0, 1.0, 1.0, 1.0, 1.0, 1.0, 1.0, 1.0, 1.0, 1.0, 1.0, 1.0, 1.0, 1.0, 1.0, 1.0, 1.0, 1.0, 1.0, 1.0, 1.0, 1.0, 1.0, 1.0, 1.0, 1.0, 1.0, 1.0, 1.0, 1.0, 1.0, 1.0, 1.0, 1.0, 1.0, 1.0, 1.0, 1.0, 1.0, 1.0, 1.0, 1.0, 1.0, 1.0, 1.0, 1.0, 1.0, 1.0, 1.0, 1.0, 1.0, 1.0, 1.0, 1.0, 1.0, 1.0, 1.0, 1.0, 1.0, 1.0, 1.0, 1.0, 1.0, 1.0, 1.0, 1.0, 1.0, 1.0, 1.0, 1.0, 1.0, 1.0, 1.0, 1.0, 1.0, 1.0, 1.0, 1.0, 1.0, 1.0, 1.0, 1.0, 1.0, 1.0, 1.0, 1.0, 1.0, 1.0, 1.0, 1.0, 1.0, 1.0, 1.0, 1.0, 1.0, 1.0, 1.0, 1.0, 1.0, 1.0, 1.0, 1.0, 1.0, 1.0, 1.0, 1.0, 1.0, 1.0, 1.0, 1.0, 1.0, 1.0, 1.0, 1.0, 1.0, 1.0, 1.0, 1.0, 1.0, 1.0, 1.0, 1.0, 1.0, 1.0, 1.0, 1.0, 1.0, 1.0, 1.0, 1.0, 1.0, 1.0, 1.0, 1.0, 1.0, 1.0, 1.0, 1.0, 1.0, 1.0, 1.0, 1.0, 1.0, 1.0, 1.0, 1.0, 1.0, 1.0, 1.0, 1.0, 1.0, 1.0, 1.0, 1.0, 1.0, 1.0, 1.0, 1.0, 1.0, 1.0, 1.0, 1.0, 1.0, 1.0, 1.0, 1.0, 1.0, 1.0, 1.0, 1.0, 1.0, 1.0, 1.0, 1.0, 1.0, 1.0, 1.0, 1.0, 1.0, 1.0, 1.0, 1.0, 1.0, 1.0, 1.0, 1.0, 1.0, 1.0, 1.0, 1.0, 1.0, 1.0, 1.0, 1.0, 1.0, 1.0, 1.0, 1.0, 1.0, 1.0, 1.0, 1.0, 1.0, 1.0, 1.0, 1.0, 1.0, 1.0, 1.0, 1.0, 1.0, 1.0, 1.0, 1.0, 1.0, 1.0, 1.0, 1.0, 1.0, 1.0, 1.0, 1.0, 1.0, 1.0, 1.0, 1.0, 1.0, 1.0, 1.0, 1.0, 1.0, 1.0, 1.0, 1.0, 1.0, 1.0, 1.0, 1.0, 1.0, 1.0, 1.0, 1.0, 1.0, 1.0, 1.0, 1.0, 1.0, 1.0, 1.0, 1.0, 1.0, 1.0, 1.0, 1.0, 1.0, 1.0, 1.0, 1.0, 1.0, 1.0, 1.0, 1.0, 1.0, 1.0, 1.0, 1.0, 1.0, 1.0, 1.0, 1.0, 1.0, 1.0, 1.0, 1.0, 1.0])
me_cube.materials.append(mat_material)
me_cube.use_mirror_vertex_groups = False
me_cube.use_paint_bone_selection = False
me_cube.use_paint_mask = True
me_cube.update()
me_cube_002 = bpy.data.meshes.new('Cube.002')
me_cube_002.from_pydata([(-0.125, -0.125, -0.8552), (-0.125, -0.125, 0.599), (-0.125, 0.125, -0.8552), (-0.125, 0.125, 0.599), (0.125, -0.125, -0.8552), (0.125, -0.125, 0.599), (0.125, 0.125, -0.8552), (0.125, 0.125, 0.599)], [], [(0, 1, 3, 2), (2, 3, 7, 6), (6, 7, 5, 4), (4, 5, 1, 0), (2, 6, 4, 0), (7, 3, 1, 5)])
_uv = me_cube_002.uv_layers.new(name='UVMap')
_uv.uv.foreach_set('vector', [0.375, 0.0, 0.625, 0.0, 0.625, 0.25, 0.375, 0.25, 0.375, 0.25, 0.625, 0.25, 0.625, 0.5, 0.375, 0.5, 0.375, 0.5, 0.625, 0.5, 0.625, 0.75, 0.375, 0.75, 0.375, 0.75, 0.625, 0.75, 0.625, 1.0, 0.375, 1.0, 0.125, 0.5, 0.375, 0.5, 0.375, 0.75, 0.125, 0.75, 0.625, 0.5, 0.875, 0.5, 0.875, 0.75, 0.625, 0.75])
me_cube_002.use_paint_bone_selection = False
me_cube_002.use_paint_mask = True
me_cube_002.update()
me_cube_001 = bpy.data.meshes.new('Cube.001')
me_cube_001.from_pydata([(-0.04999, -0.243, -0.5764), (-0.04999, -0.243, -0.5064), (-0.04999, 0.2212, -0.5764), (-0.04999, 0.313, -0.5064), (0.04999, -0.243, -0.5764), (0.04999, -0.243, -0.5064), (0.04999, 0.2212, -0.5764), (0.04999, 0.313, -0.5064), (-0.04999, -0.135, -0.5764), (-0.04999, -0.135, -0.5064), (0.04999, -0.135, -0.5764), (0.04999, -0.135, -0.5064), (-0.04999, 0.2212, -0.5064), (-0.04999, 0.2212, 0.5936), (0.04999, 0.2212, -0.5064), (-0.04999, 0.2212, 0.4936), (-0.04999, 0.313, 0.4936), (0.04999, 0.313, 0.4936), (0.04999, 0.2212, 0.4936), (0.04999, 0.2212, 0.5936), (-0.04999, -0.1348, 0.5936), (-0.04999, -0.1348, 0.4936), (0.04999, -0.1348, 0.5936), (0.04999, -0.1348, 0.4936), (-0.04999, -0.2428, 0.5936), (-0.04999, -0.2428, 0.4936), (0.04999, -0.2428, 0.5936), (0.04999, -0.2428, 0.4936)], [], [(2, 12, 3), (2, 3, 7, 6), (10, 11, 5, 4), (4, 5, 1, 0), (8, 10, 4, 0), (27, 25, 1, 5), (14, 12, 9, 11), (2, 6, 10, 8), (6, 14, 11, 10), (0, 1, 9, 8), (6, 7, 14), (21, 23, 11, 9), (7, 3, 16, 17), (8, 9, 12, 2), (15, 18, 23, 21), (14, 7, 17, 18), (12, 14, 18, 15), (3, 12, 15, 16), (17, 16, 13, 19), (18, 17, 19), (16, 15, 13), (25, 21, 9, 1), (13, 15, 21, 20), (19, 13, 20, 22), (18, 19, 22, 23), (25, 27, 26, 24), (22, 20, 24, 26), (23, 22, 26, 27), (20, 21, 25, 24), (27, 5, 11, 23)])
_uv = me_cube_001.uv_layers.new(name='UVMap')
_uv.uv.foreach_set('vector', [0.375, 0.2181, 0.625, 0.2181, 0.625, 0.25, 0.375, 0.25, 0.625, 0.25, 0.625, 0.5, 0.375, 0.5, 0.375, 0.7125, 0.625, 0.7125, 0.625, 0.75, 0.375, 0.75, 0.375, 0.75, 0.625, 0.75, 0.625, 1.0, 0.375, 1.0, 0.125, 0.7125, 0.375, 0.7125, 0.375, 0.75, 0.125, 0.75, 0.625, 0.5319, 0.875, 0.5319, 0.625, 1.0, 0.625, 0.75, 0.625, 0.5319, 0.875, 0.5319, 0.875, 0.7125, 0.625, 0.7125, 0.125, 0.5319, 0.375, 0.5319, 0.375, 0.7125, 0.125, 0.7125, 0.375, 0.5319, 0.625, 0.5319, 0.625, 0.7125, 0.375, 0.7125, 0.375, 0.0, 0.625, 0.0, 0.625, 0.0375, 0.375, 0.0375, 0.375, 0.5, 0.625, 0.5, 0.625, 0.5319, 0.875, 0.5319, 0.625, 0.5319, 0.625, 0.7125, 0.875, 0.7125, 0.625, 0.5, 0.625, 0.25, 0.625, 0.25, 0.625, 0.5, 0.375, 0.0375, 0.625, 0.0375, 0.625, 0.2181, 0.375, 0.2181, 0.875, 0.5319, 0.625, 0.5319, 0.625, 0.5319, 0.875, 0.5319, 0.625, 0.5319, 0.625, 0.5, 0.625, 0.5, 0.625, 0.5319, 0.875, 0.5319, 0.625, 0.5319, 0.625, 0.5319, 0.875, 0.5319, 0.625, 0.25, 0.625, 0.2181, 0.625, 0.2181, 0.625, 0.25, 0.625, 0.5, 0.625, 0.25, 0.625, 0.25, 0.625, 0.5, 0.625, 0.5319, 0.625, 0.5, 0.625, 0.5319, 0.625, 0.25, 0.625, 0.2181, 0.625, 0.25, 0.625, 0.2181, 0.625, 0.2181, 0.625, 0.0375, 0.625, 0.0, 0.625, 0.2181, 0.625, 0.2181, 0.625, 0.2181, 0.625, 0.2181, 0.625, 0.5319, 0.875, 0.5319, 0.875, 0.5319, 0.625, 0.5319, 0.625, 0.5319, 0.625, 0.5319, 0.625, 0.5319, 0.625, 0.5319, 0.875, 0.5319, 0.625, 0.5319, 0.625, 0.5319, 0.875, 0.5319, 0.625, 0.5319, 0.875, 0.5319, 0.875, 0.5319, 0.625, 0.5319, 0.625, 0.5319, 0.625, 0.5319, 0.625, 0.5319, 0.625, 0.5319, 0.625, 0.2181, 0.625, 0.2181, 0.625, 0.2181, 0.625, 0.2181, 0.625, 0.5319, 0.625, 0.75, 0.625, 0.7125, 0.625, 0.5319])
me_cube_001.use_paint_bone_selection = False
me_cube_001.use_paint_mask = True
me_cube_001.update()
arm_armature = bpy.data.armatures.new('Armature')  # bones are not reproduced

# ---- objects
ob_david = bpy.data.objects.new('David', me_cube)
ob_player_armature = bpy.data.objects.new('Player_Armature', arm_armature)
ob_sword_placeholder = bpy.data.objects.new('Sword_Placeholder', me_cube_002)
ob_bow_placeholder = bpy.data.objects.new('Bow_Placeholder', me_cube_001)

# ---- transforms, parenting, visibility, modifiers, constraints
ob_david.parent = ob_player_armature
ob_david.location = (0.0, 0.0, 0.0)
ob_david.lock_rotations_4d = False
ob_david.empty_display_type = 'ARROWS'
ob_david.lineart.crease_threshold = 0.0
_vg = ob_david.vertex_groups.new(name='Chest')
_vg.add([0, 1, 2, 3, 4, 5, 6, 7, 8, 9, 10, 11, 12, 13, 14, 15, 16, 17, 18, 19, 20, 21, 22, 23, 24, 25, 26, 27, 28, 29, 30, 31, 32, 33, 36, 37, 38, 39, 40, 41, 42, 43, 44, 45, 46, 47, 48, 49, 50, 51, 52, 53, 54, 55], 1.0, 'REPLACE')
_vg = ob_david.vertex_groups.new(name='Head')
for _i, _w in zip([0, 1, 2, 3, 4, 5, 6, 7, 8, 9, 10, 11, 12, 13, 14, 15, 16, 17, 18, 19, 20, 21, 22, 23, 24, 25, 26, 27, 28, 29, 30, 31, 32, 33, 34, 35, 36, 37, 38, 39, 40, 41, 42, 43, 44, 45, 46, 47, 48, 49, 50, 51, 52, 53, 54, 55, 56, 57, 58, 59, 60, 61, 62, 63, 64, 65, 66, 67, 68, 69, 70, 71, 72, 73, 74, 75, 76, 77, 78, 79, 80, 81, 82, 83, 84, 85, 86, 87, 88, 89, 90, 91, 92, 93, 94, 95, 96, 97, 98, 99, 100, 101, 102, 103, 104, 105, 106, 107, 108, 109, 110, 111, 112, 113, 114, 115, 116, 117, 118, 119, 120, 121, 122, 123, 124, 125, 126, 127, 128, 129, 130, 131, 132, 133, 134, 135, 136, 137, 138, 139, 140, 141, 142, 143, 144, 145, 146, 147], [0.0, 0.0, 0.0, 0.0, 0.0, 0.0, 0.0, 0.0, 0.0, 0.0, 0.0, 0.0, 0.0, 0.0, 0.0, 0.0, 0.0, 0.0, 0.0, 0.0, 0.0, 0.0, 0.0, 0.0, 0.0, 0.0, 0.0, 0.0, 0.0, 0.0, 0.0, 0.0, 0.0, 0.0, 0.0, 0.0, 0.0, 0.0, 0.0, 0.0, 0.0, 0.0, 0.0, 0.0, 0.0, 0.0, 0.0, 0.0, 0.0, 0.0, 0.0, 0.0, 0.0, 0.0, 0.0, 0.0, 0.0, 0.0, 0.0, 0.0, 0.0, 0.0, 0.0, 0.0, 0.0, 0.0, 0.0, 0.0, 0.0, 0.0, 0.0, 0.0, 0.0, 0.0, 0.0, 0.0, 0.0, 0.0, 0.0, 0.0, 0.0, 0.0, 1.0, 1.0, 1.0, 1.0, 1.0, 1.0, 1.0, 1.0, 1.0, 1.0, 1.0, 1.0, 1.0, 1.0, 1.0, 1.0, 1.0, 1.0, 1.0, 1.0, 1.0, 1.0, 1.0, 1.0, 1.0, 1.0, 1.0, 1.0, 1.0, 1.0, 1.0, 1.0, 1.0, 1.0, 1.0, 1.0, 1.0, 1.0, 1.0, 1.0, 1.0, 1.0, 1.0, 1.0, 0.0, 0.0, 0.0, 0.0, 0.0, 0.0, 0.0, 0.0, 0.0, 0.0, 0.0, 0.0, 0.0, 0.0, 0.0, 0.0, 0.0, 0.0, 0.0, 0.0, 0.0, 0.0]): _vg.add([_i], _w, 'REPLACE')
_vg = ob_david.vertex_groups.new(name='Arm.R')
_vg.add([60, 61, 64, 65, 66, 67, 68, 69, 76, 77, 78, 79], 1.0, 'REPLACE')
_vg = ob_david.vertex_groups.new(name='Leg.R')
_vg.add([34, 35, 56, 57, 138, 139, 140, 141, 142, 143, 144, 145, 146, 147], 1.0, 'REPLACE')
_vg = ob_david.vertex_groups.new(name='Arm.L')
_vg.add([58, 59, 62, 63, 70, 71, 72, 73, 74, 75, 80, 81], 1.0, 'REPLACE')
_vg = ob_david.vertex_groups.new(name='Leg.L')
_vg.add([126, 127, 128, 129, 130, 131, 132, 133, 134, 135, 136, 137], 1.0, 'REPLACE')
_m = ob_david.modifiers.new('Armature', 'ARMATURE')
_m.object = ob_player_armature
ob_player_armature.location = (0.0, 0.0, 0.0)
ob_player_armature.show_in_front = True
ob_sword_placeholder.parent = ob_player_armature
ob_sword_placeholder.location = (-0.4976, 0.2223, 1.721)
_vg = ob_sword_placeholder.vertex_groups.new(name='Chest')
_vg = ob_sword_placeholder.vertex_groups.new(name='Head')
_vg = ob_sword_placeholder.vertex_groups.new(name='Arm.R')
_vg = ob_sword_placeholder.vertex_groups.new(name='Leg.R')
_vg = ob_sword_placeholder.vertex_groups.new(name='Arm.L')
_vg = ob_sword_placeholder.vertex_groups.new(name='Leg.L')
_vg = ob_sword_placeholder.vertex_groups.new(name='Sword')
_vg.add([0, 1, 2, 3, 4, 5, 6, 7], 1.0, 'REPLACE')
_m = ob_sword_placeholder.modifiers.new('Armature', 'ARMATURE')
_m.object = ob_player_armature
ob_bow_placeholder.parent = ob_player_armature
ob_bow_placeholder.location = (-0.4619, -0.304, 1.619)
ob_bow_placeholder.rotation_euler = (0.07797, -0.0, 0.0)
_vg = ob_bow_placeholder.vertex_groups.new(name='Chest')
_vg = ob_bow_placeholder.vertex_groups.new(name='Head')
_vg = ob_bow_placeholder.vertex_groups.new(name='Arm.R')
_vg = ob_bow_placeholder.vertex_groups.new(name='Leg.R')
_vg = ob_bow_placeholder.vertex_groups.new(name='Arm.L')
_vg = ob_bow_placeholder.vertex_groups.new(name='Leg.L')
_vg = ob_bow_placeholder.vertex_groups.new(name='Sword')
_vg = ob_bow_placeholder.vertex_groups.new(name='Bow')
_vg.add([0, 1, 2, 3, 4, 5, 6, 7, 8, 9, 10, 11, 12, 13, 14, 15, 16, 17, 18, 19, 20, 21, 22, 23, 24, 25, 26, 27], 1.0, 'REPLACE')
_m = ob_bow_placeholder.modifiers.new('Armature', 'ARMATURE')
_m.object = ob_player_armature

# ---- collection membership
col_collection.objects.link(ob_david)
col_collection.objects.link(ob_player_armature)
col_collection.objects.link(ob_sword_placeholder)
col_collection.objects.link(ob_bow_placeholder)

# ---- scene / render settings (as saved in the file)
scene.frame_start = 1; scene.frame_end = 10; scene.frame_set(1)
scene.render.engine = 'BLENDER_EEVEE_NEXT'
scene.render.image_settings.file_format = 'FFMPEG'
scene.render.image_settings.color_mode = 'RGB'
scene.cycles.sampling_pattern = 'TABULATED_SOBOL'
scene.cycles.use_light_tree = False
scene.view_settings.view_transform = 'Filmic'
bpy.context.view_layer.update()

# ---- added for rendering (the .blend has no active camera and no usable light): camera, sun
cam_auto = bpy.data.cameras.new('AutoCamera')
cam_auto.lens = 50.0
cam_auto.sensor_width = 36.0
cam_auto.clip_end = 1000.0
ob_auto_camera = bpy.data.objects.new('AutoCamera', cam_auto)
scene.collection.objects.link(ob_auto_camera)
ob_auto_camera.location = (4.2148, -4.6104, 4.85248)
ob_auto_camera.rotation_euler = (1.09748, -7.21219e-08, 0.694738)
scene.camera = ob_auto_camera
light_auto_sun = bpy.data.lights.new('AutoSun', 'SUN')
light_auto_sun.energy = 3.0
light_auto_sun.angle = 0.0523599
ob_auto_sun = bpy.data.objects.new('AutoSun', light_auto_sun)
scene.collection.objects.link(ob_auto_sun)
ob_auto_sun.rotation_euler = (0.872665, 0.174533, 0.523599)
bpy.context.view_layer.update()
